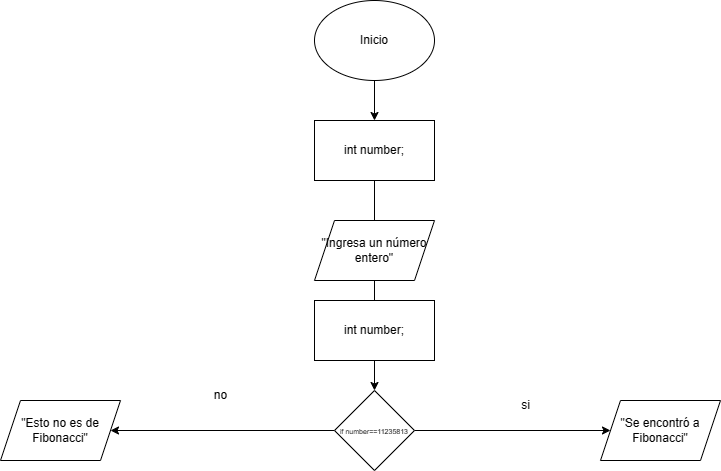

The diagram above was exported from draw.io. Its source (the exported page's mxGraphModel, read from the mxfile embedded in the PNG):
<mxGraphModel dx="1066" dy="613" grid="1" gridSize="10" guides="1" tooltips="1" connect="1" arrows="1" fold="1" page="1" pageScale="1" pageWidth="827" pageHeight="1169" math="0" shadow="0">
  <root>
    <mxCell id="0" />
    <mxCell id="1" parent="0" />
    <mxCell id="IhhUHkg7PSclEEOjh2mL-29" value="" style="edgeStyle=orthogonalEdgeStyle;rounded=0;orthogonalLoop=1;jettySize=auto;html=1;" edge="1" parent="1" source="IhhUHkg7PSclEEOjh2mL-14" target="IhhUHkg7PSclEEOjh2mL-28">
      <mxGeometry relative="1" as="geometry" />
    </mxCell>
    <mxCell id="IhhUHkg7PSclEEOjh2mL-14" value="Inicio" style="ellipse;whiteSpace=wrap;html=1;" vertex="1" parent="1">
      <mxGeometry x="354" y="10" width="120" height="80" as="geometry" />
    </mxCell>
    <mxCell id="IhhUHkg7PSclEEOjh2mL-31" value="" style="edgeStyle=orthogonalEdgeStyle;rounded=0;orthogonalLoop=1;jettySize=auto;html=1;" edge="1" parent="1" source="IhhUHkg7PSclEEOjh2mL-28" target="IhhUHkg7PSclEEOjh2mL-30">
      <mxGeometry relative="1" as="geometry" />
    </mxCell>
    <mxCell id="IhhUHkg7PSclEEOjh2mL-28" value="int number;" style="whiteSpace=wrap;html=1;" vertex="1" parent="1">
      <mxGeometry x="354" y="130" width="120" height="60" as="geometry" />
    </mxCell>
    <mxCell id="IhhUHkg7PSclEEOjh2mL-33" value="" style="edgeStyle=orthogonalEdgeStyle;rounded=0;orthogonalLoop=1;jettySize=auto;html=1;" edge="1" parent="1" source="IhhUHkg7PSclEEOjh2mL-30" target="IhhUHkg7PSclEEOjh2mL-32">
      <mxGeometry relative="1" as="geometry" />
    </mxCell>
    <mxCell id="IhhUHkg7PSclEEOjh2mL-35" value="" style="edgeStyle=orthogonalEdgeStyle;rounded=0;orthogonalLoop=1;jettySize=auto;html=1;" edge="1" parent="1" source="IhhUHkg7PSclEEOjh2mL-30" target="IhhUHkg7PSclEEOjh2mL-34">
      <mxGeometry relative="1" as="geometry" />
    </mxCell>
    <mxCell id="IhhUHkg7PSclEEOjh2mL-30" value="&lt;font style=&quot;font-size: 7px;&quot;&gt;if number==11235813&lt;/font&gt;" style="rhombus;whiteSpace=wrap;html=1;" vertex="1" parent="1">
      <mxGeometry x="374" y="400" width="80" height="80" as="geometry" />
    </mxCell>
    <mxCell id="IhhUHkg7PSclEEOjh2mL-32" value="&quot;Se encontró a Fibonacci&quot;" style="shape=parallelogram;perimeter=parallelogramPerimeter;whiteSpace=wrap;html=1;fixedSize=1;" vertex="1" parent="1">
      <mxGeometry x="640" y="410" width="120" height="60" as="geometry" />
    </mxCell>
    <mxCell id="IhhUHkg7PSclEEOjh2mL-34" value="&quot;Esto no es de Fibonacci&quot;" style="shape=parallelogram;perimeter=parallelogramPerimeter;whiteSpace=wrap;html=1;fixedSize=1;" vertex="1" parent="1">
      <mxGeometry x="40" y="410" width="120" height="60" as="geometry" />
    </mxCell>
    <mxCell id="IhhUHkg7PSclEEOjh2mL-36" value="si" style="text;html=1;align=center;verticalAlign=middle;resizable=0;points=[];autosize=1;strokeColor=none;fillColor=none;" vertex="1" parent="1">
      <mxGeometry x="550" y="400" width="30" height="30" as="geometry" />
    </mxCell>
    <mxCell id="IhhUHkg7PSclEEOjh2mL-37" value="no" style="text;html=1;align=center;verticalAlign=middle;resizable=0;points=[];autosize=1;strokeColor=none;fillColor=none;" vertex="1" parent="1">
      <mxGeometry x="240" y="390" width="40" height="30" as="geometry" />
    </mxCell>
    <mxCell id="IhhUHkg7PSclEEOjh2mL-38" value="&quot;Ingresa un número entero&quot;" style="shape=parallelogram;perimeter=parallelogramPerimeter;whiteSpace=wrap;html=1;fixedSize=1;" vertex="1" parent="1">
      <mxGeometry x="354" y="230" width="120" height="60" as="geometry" />
    </mxCell>
    <mxCell id="IhhUHkg7PSclEEOjh2mL-39" value="int number;" style="whiteSpace=wrap;html=1;" vertex="1" parent="1">
      <mxGeometry x="354" y="310" width="120" height="60" as="geometry" />
    </mxCell>
  </root>
</mxGraphModel>